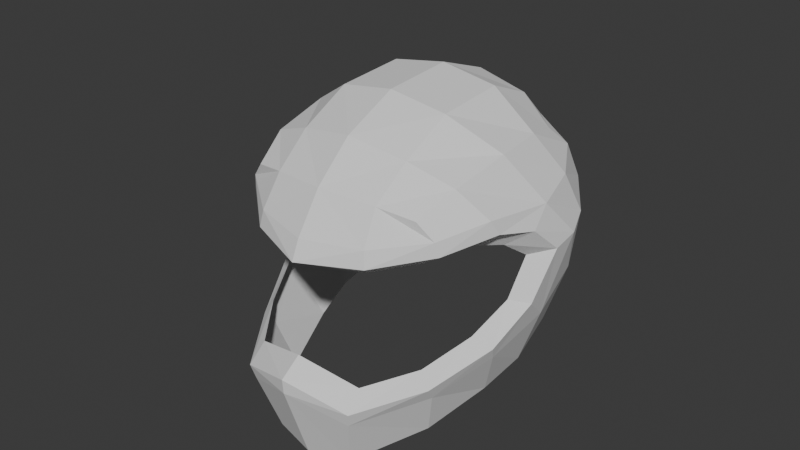 # Source: 18_HelmetRefAndBlocking.blend  (saved by Blender 4.5.90; exported with 4.5.12 LTS)
import bpy
from mathutils import Matrix  # noqa: F401  (used for matrix-valued properties, if any)

bpy.ops.wm.read_factory_settings(use_empty=True)
scene = bpy.context.scene
scene.name = 'Scene'

# ---- collections
col_collection = bpy.data.collections.new('Collection'); scene.collection.children.link(col_collection)

# ---- world
world_world = bpy.data.worlds.new('World'); scene.world = world_world
world_world.use_nodes = True; world_world.node_tree.nodes.clear()
_N = world_world.node_tree.nodes; _L = world_world.node_tree.links
n0 = _N.new('ShaderNodeOutputWorld'); n0.name = 'World Output'; n0.location = (200, 100)
n1 = _N.new('ShaderNodeBackground'); n1.name = 'Background'; n1.location = (-200, 100)
n1.inputs[0].default_value = (0.05088, 0.05088, 0.05088, 1.0)
_L.new(n1.outputs[0], n0.inputs[0])
n0.is_active_output = True
world_world.color = (0.05088, 0.05088, 0.05088)
world_world.sun_shadow_jitter_overblur = 0.0

# ---- meshes
me_cube_001 = bpy.data.meshes.new('Cube.001')
me_cube_001.from_pydata([(0.4623, -0.725, -0.6713), (0.4917, -0.5039, 0.5465), (0.5, 0.4113, -0.6349), (0.4805, 0.5559, 0.3329), (0.2966, 0.5282, -0.6328), (0.0, 0.5795, -0.6276), (0.0, 0.6748, 0.5006), (0.2994, 0.6297, 0.4529), (0.5615, 0.5866, 0.2372), (0.5818, 0.616, 0.01448), (0.5795, 0.5614, -0.2489), (0.5672, -0.3753, -0.6606), (0.6079, -0.1296, -0.6526), (0.573, 0.1662, -0.6413), (0.5488, 0.3428, 0.464), (0.5809, 0.05594, 0.5511), (0.5535, -0.2766, 0.5834), (0.5724, -0.4982, 0.4492), (0.8122, 0.05943, 0.05384), (0.5376, -0.7166, -0.4028), (0.0, -1.142, -0.6848), (0.2359, -1.087, -0.678), (0.3027, -0.5449, 0.5965), (0.0, -0.586, 0.6341), (0.0, 0.8293, -0.2599), (0.0, 0.8488, 0.04555), (0.0, 0.7731, 0.311), (0.3216, 0.7487, -0.2579), (0.3358, 0.7786, 0.04136), (0.3214, 0.7105, 0.2732), (0.7228, 0.2461, -0.2618), (0.7589, 0.3591, 0.03955), (0.6996, 0.3497, 0.2635), (0.7284, -0.03721, -0.3429), (0.8183, 0.2004, 0.04772), (0.7582, 0.09521, 0.2914), (0.6794, -0.3897, -0.354), (0.5903, -0.5079, 0.3731), (0.6979, -0.2466, 0.4249), (0.3153, -1.08, -0.3596), (0.7637, -0.1378, -0.1715), (0.3217, -0.6941, 0.461), (0.0, -1.154, -0.2273), (0.5566, -0.7448, -0.312), (0.0, -0.7828, 0.4781), (0.0, -1.136, -0.1476), (0.3348, -0.7358, 0.3798), (0.3327, -1.075, -0.2788), (0.7196, -0.2298, 0.3376), (0.7032, -0.4069, -0.2706), (0.7758, -0.04326, 0.2312), (0.3124, 0.3923, 0.6509), (0.0, 0.4048, 0.703), (0.3161, 0.006126, 0.7404), (0.0, 0.006603, 0.796), (0.3154, -0.3058, 0.6867), (0.0, -0.329, 0.7531), (0.0, -0.8587, 0.3918), (0.695, -0.03646, 0.04248), (0.4895, -0.5119, 0.3011), (0.6648, -0.1927, -0.1371), (0.5005, -0.7042, -0.2308), (0.0, -0.9991, -0.1016), (0.2914, -0.6887, 0.3063), (0.319, -0.9537, -0.2116), (0.5899, -0.2962, 0.2736), (0.6104, -0.434, -0.1996), (0.6668, -0.1515, 0.191), (0.0, -0.784, 0.3156)], [], [(24, 25, 28, 27), (25, 26, 29, 28), (26, 6, 7, 29), (29, 7, 3, 8), (28, 29, 8, 9), (27, 28, 9, 10), (4, 27, 10, 2), (5, 24, 27, 4), (30, 31, 34, 33), (31, 32, 35, 34), (34, 35, 50, 18), (19, 36, 49, 43), (2, 10, 30, 13), (10, 9, 31, 30), (9, 8, 32, 31), (8, 3, 14, 32), (32, 14, 15, 35), (35, 15, 16, 38), (38, 16, 1, 17), (33, 34, 18, 40), (41, 44, 57, 46), (11, 36, 19, 0), (12, 33, 36, 11), (13, 30, 33, 12), (39, 19, 43, 47), (36, 33, 40, 49), (0, 19, 39, 21), (38, 17, 37, 48), (42, 39, 47, 45), (17, 1, 22, 41), (41, 22, 23, 44), (21, 39, 42, 20), (17, 41, 46, 37), (35, 38, 48, 50), (51, 52, 54, 53), (53, 54, 56, 55), (3, 7, 51, 14), (7, 6, 52, 51), (55, 56, 23, 22), (16, 55, 22, 1), (15, 53, 55, 16), (14, 51, 53, 15), (49, 40, 60, 66), (45, 47, 64, 62), (47, 43, 61, 64), (48, 37, 59, 65), (37, 46, 63, 59), (50, 48, 65, 67), (18, 50, 67, 58), (43, 49, 66, 61), (46, 57, 68, 63), (40, 18, 58, 60)])
_uv = me_cube_001.uv_layers.new(name='UVMap')
_uv.uv.foreach_set('vector', [0.4375, 0.375, 0.5, 0.375, 0.5, 0.4375, 0.4375, 0.4375, 0.5, 0.375, 0.5625, 0.375, 0.5625, 0.4375, 0.5, 0.4375, 0.5625, 0.375, 0.625, 0.375, 0.625, 0.4375, 0.5625, 0.4375, 0.5625, 0.4375, 0.625, 0.4375, 0.625, 0.5, 0.5625, 0.5, 0.5, 0.4375, 0.5625, 0.4375, 0.5625, 0.5, 0.5, 0.5, 0.4375, 0.4375, 0.5, 0.4375, 0.5, 0.5, 0.4375, 0.5, 0.375, 0.4375, 0.4375, 0.4375, 0.4375, 0.5, 0.375, 0.5, 0.375, 0.375, 0.4375, 0.375, 0.4375, 0.4375, 0.375, 0.4375, 0.4375, 0.5625, 0.5, 0.5625, 0.5, 0.625, 0.4375, 0.625, 0.5, 0.5625, 0.5625, 0.5625, 0.5625, 0.625, 0.5, 0.625, 0.5, 0.625, 0.5625, 0.625, 0.5625, 0.625, 0.5, 0.625, 0.4375, 0.75, 0.4375, 0.6875, 0.4375, 0.6875, 0.4375, 0.75, 0.375, 0.5, 0.4375, 0.5, 0.4375, 0.5625, 0.375, 0.5625, 0.4375, 0.5, 0.5, 0.5, 0.5, 0.5625, 0.4375, 0.5625, 0.5, 0.5, 0.5625, 0.5, 0.5625, 0.5625, 0.5, 0.5625, 0.5625, 0.5, 0.625, 0.5, 0.625, 0.5625, 0.5625, 0.5625, 0.5625, 0.5625, 0.625, 0.5625, 0.625, 0.625, 0.5625, 0.625, 0.5625, 0.625, 0.625, 0.625, 0.625, 0.6875, 0.5625, 0.6875, 0.5625, 0.6875, 0.625, 0.6875, 0.625, 0.75, 0.5625, 0.75, 0.4375, 0.625, 0.5, 0.625, 0.5, 0.625, 0.4375, 0.625, 0.5625, 0.8125, 0.5625, 0.875, 0.5625, 0.875, 0.5625, 0.8125, 0.375, 0.6875, 0.4375, 0.6875, 0.4375, 0.75, 0.375, 0.75, 0.375, 0.625, 0.4375, 0.625, 0.4375, 0.6875, 0.375, 0.6875, 0.375, 0.5625, 0.4375, 0.5625, 0.4375, 0.625, 0.375, 0.625, 0.4375, 0.8125, 0.4375, 0.75, 0.4375, 0.75, 0.4375, 0.8125, 0.4375, 0.6875, 0.4375, 0.625, 0.4375, 0.625, 0.4375, 0.6875, 0.375, 0.75, 0.4375, 0.75, 0.4375, 0.8125, 0.375, 0.8125, 0.5625, 0.6875, 0.5625, 0.75, 0.5625, 0.75, 0.5625, 0.6875, 0.4375, 0.875, 0.4375, 0.8125, 0.4375, 0.8125, 0.4375, 0.875, 0.5625, 0.75, 0.625, 0.75, 0.625, 0.8125, 0.5625, 0.8125, 0.5625, 0.8125, 0.625, 0.8125, 0.625, 0.875, 0.5625, 0.875, 0.375, 0.8125, 0.4375, 0.8125, 0.4375, 0.875, 0.375, 0.875, 0.5625, 0.75, 0.5625, 0.8125, 0.5625, 0.8125, 0.5625, 0.75, 0.5625, 0.625, 0.5625, 0.6875, 0.5625, 0.6875, 0.5625, 0.625, 0.6875, 0.5625, 0.75, 0.5625, 0.75, 0.625, 0.6875, 0.625, 0.6875, 0.625, 0.75, 0.625, 0.75, 0.6875, 0.6875, 0.6875, 0.625, 0.5, 0.6875, 0.5, 0.6875, 0.5625, 0.625, 0.5625, 0.6875, 0.5, 0.75, 0.5, 0.75, 0.5625, 0.6875, 0.5625, 0.6875, 0.6875, 0.75, 0.6875, 0.75, 0.75, 0.6875, 0.75, 0.625, 0.6875, 0.6875, 0.6875, 0.6875, 0.75, 0.625, 0.75, 0.625, 0.625, 0.6875, 0.625, 0.6875, 0.6875, 0.625, 0.6875, 0.625, 0.5625, 0.6875, 0.5625, 0.6875, 0.625, 0.625, 0.625, 0.4375, 0.6875, 0.4375, 0.625, 0.4375, 0.625, 0.4375, 0.6875, 0.4375, 0.875, 0.4375, 0.8125, 0.4375, 0.8125, 0.4375, 0.875, 0.4375, 0.8125, 0.4375, 0.75, 0.4375, 0.75, 0.4375, 0.8125, 0.5625, 0.6875, 0.5625, 0.75, 0.5625, 0.75, 0.5625, 0.6875, 0.5625, 0.75, 0.5625, 0.8125, 0.5625, 0.8125, 0.5625, 0.75, 0.5625, 0.625, 0.5625, 0.6875, 0.5625, 0.6875, 0.5625, 0.625, 0.5, 0.625, 0.5625, 0.625, 0.5625, 0.625, 0.5, 0.625, 0.4375, 0.75, 0.4375, 0.6875, 0.4375, 0.6875, 0.4375, 0.75, 0.5625, 0.8125, 0.5625, 0.875, 0.5625, 0.875, 0.5625, 0.8125, 0.4375, 0.625, 0.5, 0.625, 0.5, 0.625, 0.4375, 0.625])
me_cube_001.update()

# ---- objects
ob_empty = bpy.data.objects.new('Empty', None)
ob_cube = bpy.data.objects.new('Cube', me_cube_001)

# ---- transforms, parenting, visibility, modifiers, constraints
ob_empty.location = (-4.004, 0.0, 0.0)
ob_empty.rotation_euler = (1.571, -0.0, 1.571)
ob_empty.empty_display_type = 'IMAGE'
ob_empty.empty_display_size = 5.0
ob_cube.location = (1.732e-17, 0.1843, 0.07799)
ob_cube.rotation_euler = (0.3004, -0.0, 0.0)
ob_cube.scale = (1.527, 1.527, 1.527)
_m = ob_cube.modifiers.new('Mirror', 'MIRROR')
_m.use_clip = True

# ---- collection membership
col_collection.objects.link(ob_empty)
col_collection.objects.link(ob_cube)

# ---- scene / render settings (as saved in the file)
scene.frame_start = 1; scene.frame_end = 250; scene.frame_set(1)
scene.render.engine = 'BLENDER_EEVEE_NEXT'
bpy.context.view_layer.update()

# ---- added for rendering (the .blend has no active camera and no usable light): camera, sun
cam_auto = bpy.data.cameras.new('AutoCamera')
cam_auto.lens = 50.0
cam_auto.sensor_width = 36.0
cam_auto.clip_end = 1000.0
ob_auto_camera = bpy.data.objects.new('AutoCamera', cam_auto)
scene.collection.objects.link(ob_auto_camera)
ob_auto_camera.location = (4.94085, -5.99239, 4.04281)
ob_auto_camera.rotation_euler = (1.09748, -7.21219e-08, 0.694738)
scene.camera = ob_auto_camera
light_auto_sun = bpy.data.lights.new('AutoSun', 'SUN')
light_auto_sun.energy = 3.0
light_auto_sun.angle = 0.0523599
ob_auto_sun = bpy.data.objects.new('AutoSun', light_auto_sun)
scene.collection.objects.link(ob_auto_sun)
ob_auto_sun.rotation_euler = (0.872665, 0.174533, 0.523599)
bpy.context.view_layer.update()
